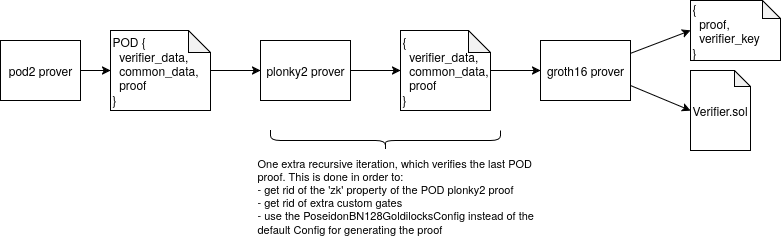

The diagram above was exported from draw.io. Its source (the exported page's mxGraphModel, read from the mxfile embedded in the PNG):
<mxGraphModel dx="1033" dy="629" grid="1" gridSize="10" guides="1" tooltips="1" connect="1" arrows="1" fold="1" page="1" pageScale="1" pageWidth="850" pageHeight="1100" math="0" shadow="0">
  <root>
    <mxCell id="0" />
    <mxCell id="1" parent="0" />
    <mxCell id="bRC3mF1Vgc9OGlD-yBfM-5" style="edgeStyle=orthogonalEdgeStyle;rounded=0;orthogonalLoop=1;jettySize=auto;html=1;entryX=0;entryY=0.5;entryDx=0;entryDy=0;" parent="1" source="bRC3mF1Vgc9OGlD-yBfM-2" target="bRC3mF1Vgc9OGlD-yBfM-3" edge="1">
      <mxGeometry relative="1" as="geometry" />
    </mxCell>
    <mxCell id="bRC3mF1Vgc9OGlD-yBfM-2" value="&lt;div align=&quot;left&quot;&gt;&lt;br&gt;&lt;/div&gt;&lt;div align=&quot;left&quot;&gt;POD {&lt;/div&gt;&lt;div align=&quot;left&quot;&gt;&amp;nbsp; verifier_data,&lt;/div&gt;&lt;div align=&quot;left&quot;&gt;&amp;nbsp; common_data,&lt;/div&gt;&lt;div align=&quot;left&quot;&gt;&amp;nbsp; proof&lt;/div&gt;&lt;div align=&quot;left&quot;&gt;}&lt;/div&gt;&lt;div align=&quot;left&quot;&gt;&lt;br&gt;&lt;/div&gt;" style="shape=note;whiteSpace=wrap;html=1;backgroundOutline=1;darkOpacity=0.05;size=22;align=left;" parent="1" vertex="1">
      <mxGeometry x="110" y="50" width="100" height="80" as="geometry" />
    </mxCell>
    <mxCell id="bRC3mF1Vgc9OGlD-yBfM-3" value="plonky2 prover" style="rounded=0;whiteSpace=wrap;html=1;" parent="1" vertex="1">
      <mxGeometry x="260" y="60" width="90" height="60" as="geometry" />
    </mxCell>
    <mxCell id="bRC3mF1Vgc9OGlD-yBfM-8" style="edgeStyle=orthogonalEdgeStyle;rounded=0;orthogonalLoop=1;jettySize=auto;html=1;entryX=0;entryY=0.5;entryDx=0;entryDy=0;" parent="1" source="bRC3mF1Vgc9OGlD-yBfM-4" target="bRC3mF1Vgc9OGlD-yBfM-7" edge="1">
      <mxGeometry relative="1" as="geometry" />
    </mxCell>
    <mxCell id="bRC3mF1Vgc9OGlD-yBfM-4" value="&lt;div align=&quot;left&quot;&gt;&lt;br&gt;&lt;/div&gt;&lt;div align=&quot;left&quot;&gt;{&lt;/div&gt;&lt;div align=&quot;left&quot;&gt;&amp;nbsp; verifier_data,&lt;/div&gt;&lt;div align=&quot;left&quot;&gt;&amp;nbsp; common_data,&lt;/div&gt;&lt;div align=&quot;left&quot;&gt;&amp;nbsp; proof&lt;/div&gt;&lt;div align=&quot;left&quot;&gt;}&lt;/div&gt;&lt;div align=&quot;left&quot;&gt;&lt;br&gt;&lt;/div&gt;" style="shape=note;whiteSpace=wrap;html=1;backgroundOutline=1;darkOpacity=0.05;size=22;align=left;" parent="1" vertex="1">
      <mxGeometry x="400" y="50" width="90" height="80" as="geometry" />
    </mxCell>
    <mxCell id="bRC3mF1Vgc9OGlD-yBfM-6" style="edgeStyle=orthogonalEdgeStyle;rounded=0;orthogonalLoop=1;jettySize=auto;html=1;entryX=0;entryY=0.5;entryDx=0;entryDy=0;entryPerimeter=0;" parent="1" source="bRC3mF1Vgc9OGlD-yBfM-3" target="bRC3mF1Vgc9OGlD-yBfM-4" edge="1">
      <mxGeometry relative="1" as="geometry" />
    </mxCell>
    <mxCell id="bRC3mF1Vgc9OGlD-yBfM-7" value="groth16 prover" style="rounded=0;whiteSpace=wrap;html=1;" parent="1" vertex="1">
      <mxGeometry x="540" y="60" width="90" height="60" as="geometry" />
    </mxCell>
    <mxCell id="bRC3mF1Vgc9OGlD-yBfM-9" value="&lt;div&gt;{&lt;/div&gt;&lt;div&gt;&amp;nbsp; proof,&lt;/div&gt;&lt;div&gt;&amp;nbsp; verifier_key&lt;/div&gt;&lt;div&gt;}&lt;/div&gt;" style="shape=note;whiteSpace=wrap;html=1;backgroundOutline=1;darkOpacity=0.05;size=18;align=left;" parent="1" vertex="1">
      <mxGeometry x="690" y="20" width="90" height="60" as="geometry" />
    </mxCell>
    <mxCell id="bRC3mF1Vgc9OGlD-yBfM-10" value="Verifier.sol" style="shape=note;whiteSpace=wrap;html=1;backgroundOutline=1;darkOpacity=0.05;size=16;align=left;" parent="1" vertex="1">
      <mxGeometry x="690" y="90" width="60" height="80" as="geometry" />
    </mxCell>
    <mxCell id="bRC3mF1Vgc9OGlD-yBfM-11" style="rounded=0;orthogonalLoop=1;jettySize=auto;html=1;entryX=0;entryY=0.5;entryDx=0;entryDy=0;entryPerimeter=0;" parent="1" source="bRC3mF1Vgc9OGlD-yBfM-7" target="bRC3mF1Vgc9OGlD-yBfM-9" edge="1">
      <mxGeometry relative="1" as="geometry" />
    </mxCell>
    <mxCell id="bRC3mF1Vgc9OGlD-yBfM-12" style="rounded=0;orthogonalLoop=1;jettySize=auto;html=1;exitX=1;exitY=0.75;exitDx=0;exitDy=0;entryX=0;entryY=0.5;entryDx=0;entryDy=0;entryPerimeter=0;" parent="1" source="bRC3mF1Vgc9OGlD-yBfM-7" target="bRC3mF1Vgc9OGlD-yBfM-10" edge="1">
      <mxGeometry relative="1" as="geometry" />
    </mxCell>
    <mxCell id="BNGFwXz2WQL3hCnFm72--2" value="" style="shape=curlyBracket;whiteSpace=wrap;html=1;rounded=1;labelPosition=left;verticalLabelPosition=middle;align=right;verticalAlign=middle;rotation=-90;" parent="1" vertex="1">
      <mxGeometry x="375" y="45" width="20" height="230" as="geometry" />
    </mxCell>
    <mxCell id="BNGFwXz2WQL3hCnFm72--3" value="&lt;div&gt;One extra recursive iteration, which verifies the last POD proof. This is done in order to:&lt;/div&gt;&lt;div&gt;- get rid of the 'zk' property of the POD plonky2 proof&lt;/div&gt;&lt;div&gt;- get rid of extra custom gates&lt;/div&gt;&lt;div&gt;- use the PoseidonBN128GoldilocksConfig instead of the default Config for generating the proof&lt;/div&gt;" style="text;html=1;align=left;verticalAlign=middle;whiteSpace=wrap;rounded=0;fontSize=11;" parent="1" vertex="1">
      <mxGeometry x="255" y="160" width="285" height="110" as="geometry" />
    </mxCell>
    <mxCell id="BNGFwXz2WQL3hCnFm72--5" value="pod2 prover" style="rounded=0;whiteSpace=wrap;html=1;" parent="1" vertex="1">
      <mxGeometry y="60" width="80" height="60" as="geometry" />
    </mxCell>
    <mxCell id="BNGFwXz2WQL3hCnFm72--6" style="edgeStyle=orthogonalEdgeStyle;rounded=0;orthogonalLoop=1;jettySize=auto;html=1;entryX=0;entryY=0.5;entryDx=0;entryDy=0;entryPerimeter=0;" parent="1" source="BNGFwXz2WQL3hCnFm72--5" target="bRC3mF1Vgc9OGlD-yBfM-2" edge="1">
      <mxGeometry relative="1" as="geometry" />
    </mxCell>
  </root>
</mxGraphModel>